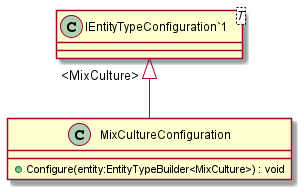

The diagram above was rendered by PlantUML. Its source (embedded in the PNG):
@startuml
class MixCultureConfiguration {
    + Configure(entity:EntityTypeBuilder<MixCulture>) : void
}
class "IEntityTypeConfiguration`1"<T> {
}
"IEntityTypeConfiguration`1" "<MixCulture>" <|-- MixCultureConfiguration
@enduml